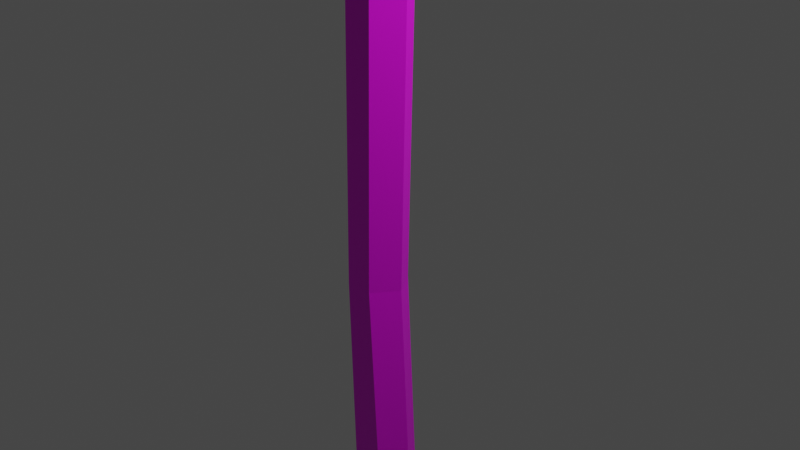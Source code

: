 # Source: saunaaxe.blend  (saved by Blender 3.0.42; exported with 4.5.12 LTS)
import bpy
from mathutils import Matrix  # noqa: F401  (used for matrix-valued properties, if any)

bpy.ops.wm.read_factory_settings(use_empty=True)
scene = bpy.context.scene
scene.name = 'Scene'

# ---- collections
col_collection = bpy.data.collections.new('Collection'); scene.collection.children.link(col_collection)

# ---- images (referenced by path relative to the original .blend; pixels are not part of the script)
import os
ASSET_DIR = os.environ.get("B2B_ASSET_DIR", "")  # directory of the original .blend (textures are referenced by path, not embedded)
HERE = os.path.dirname(os.path.abspath(__file__))  # packed textures are extracted next to this script under _unpacked/

def load_image(name, relpath, width, height, colorspace="sRGB"):
    """Load a texture the original file referenced (path relative to the .blend, or extracted next to this script)."""
    p = next((c for c in (os.path.join(HERE, relpath), os.path.join(ASSET_DIR, relpath)) if relpath and os.path.exists(c)), "")
    if p:
        img = bpy.data.images.load(p, check_existing=True)
        img.name = name
    else:  # same state as the original file: an image datablock whose file is absent (Cycles renders it pink)
        img = bpy.data.images.new(name, width, height)
        img.source = "FILE"
        img.filepath = "//" + (relpath or name)
    img.colorspace_settings.name = colorspace
    return img
img_axepixelcolor_png = load_image('axepixelcolor.png', 'axepixelcolor.png', 1024, 1024, 'sRGB')

# ---- materials (node trees are filled in below, after node groups)
mat_axecolor = bpy.data.materials.new('axecolor')
mat_axecolor.use_transparent_shadow = False

# ---- material node trees
mat_axecolor.use_nodes = True; mat_axecolor.node_tree.nodes.clear()
_N = mat_axecolor.node_tree.nodes; _L = mat_axecolor.node_tree.links
n0 = _N.new('ShaderNodeBsdfPrincipled'); n0.name = 'Principled BSDF'; n0.location = (10, 300)
n0.distribution = 'GGX'
n0.subsurface_method = 'RANDOM_WALK_SKIN'
n0.inputs[3].default_value = 1.45
n0.inputs[27].default_value = (0.0, 0.0, 0.0, 1.0)
n0.inputs[28].default_value = 1.0
n1 = _N.new('ShaderNodeOutputMaterial'); n1.name = 'Material Output'; n1.location = (300, 300)
n2 = _N.new('ShaderNodeTexImage'); n2.name = 'Image Texture'; n2.location = (-280, 280)
n2.image = img_axepixelcolor_png
n2.interpolation = 'Closest'
_L.new(n0.outputs[0], n1.inputs[0])
_L.new(n2.outputs[0], n0.inputs[0])
n1.is_active_output = True

# ---- world
world_world = bpy.data.worlds.new('World'); scene.world = world_world
world_world.use_nodes = True; world_world.node_tree.nodes.clear()
_N = world_world.node_tree.nodes; _L = world_world.node_tree.links
n0 = _N.new('ShaderNodeOutputWorld'); n0.name = 'World Output'; n0.location = (300, 300)
n1 = _N.new('ShaderNodeBackground'); n1.name = 'Background'; n1.location = (10, 300)
n1.inputs[0].default_value = (0.05088, 0.05088, 0.05088, 1.0)
_L.new(n1.outputs[0], n0.inputs[0])
n0.is_active_output = True
world_world.color = (0.05088, 0.05088, 0.05088)
world_world.use_sun_shadow = False
world_world.sun_shadow_jitter_overblur = 0.0

# ---- cameras
cam_camera = bpy.data.cameras.new('Camera')
cam_camera.clip_end = 100.0
cam_camera.ortho_scale = 7.314

# ---- lights
light_light = bpy.data.lights.new('Light', 'POINT')
light_light.transmission_factor = 0.0
light_light.energy = 1000.0
light_light.shadow_soft_size = 0.1
light_light.shadow_maximum_resolution = 0.006
light_light.use_absolute_resolution = True

# ---- meshes
me_plane = bpy.data.meshes.new('Plane')
me_plane.from_pydata([(-1.0, -1.0, 0.0), (1.0, -1.0, 0.0), (-1.0, 1.0, 0.0), (1.0, 1.0, 0.0), (3.438, -1.598, 0.1479), (3.438, 1.598, 0.1479), (-1.0, 0.0, 0.0), (1.0, 0.0, 0.0), (3.656, 0.0, 0.1479), (2.844, 1.4, 0.04796), (2.844, -1.4, 0.04796), (2.961, 0.0, 0.04796), (-1.0, -1.0, 0.3119), (1.0, -1.0, 0.3119), (-1.0, 1.0, 0.3119), (1.0, 1.0, 0.3119), (3.438, -1.598, 0.164), (3.438, 1.598, 0.164), (-1.0, 0.0, 0.3119), (1.0, 0.0, 0.3119), (3.656, 0.0, 0.164), (2.844, 1.4, 0.2639), (2.844, -1.4, 0.2639), (2.961, 0.0, 0.2639), (-0.3762, -1.0, -0.1822), (0.1934, -1.0, -0.1822), (0.24, 1.0, -0.221), (-0.282, 1.0, -0.221), (0.29, 0.0, -0.3605), (-0.29, 0.0, -0.3605), (-0.3762, -1.0, 0.4941), (0.1934, -1.0, 0.4941), (0.24, 1.0, 0.5329), (-0.282, 1.0, 0.5329), (0.29, 0.0, 0.6724), (-0.29, 0.0, 0.6724), (3.438, -1.598, 0.1559), (3.438, 1.598, 0.1559), (3.656, 0.0, 0.1559), (2.844, -1.4, 0.1559), (-1.0, 1.0, 0.1559), (-1.0, 0.0, 0.1559), (1.0, -1.0, 0.1559), (-1.0, -1.0, 0.1559), (1.0, 1.0, 0.1559), (2.844, 1.4, 0.1559), (0.3527, 1.0, 0.1559), (-0.3721, 1.0, 0.1559), (-0.5546, -1.0, 0.1559), (0.4267, -1.0, 0.1559), (-0.29, -1.0, -0.3605), (0.29, -1.0, -0.3605), (-0.29, -1.0, 0.6724), (0.29, -1.0, 0.6724), (-0.7068, -1.0, 0.1559), (0.516, -1.0, 0.1559), (0.713, -13.52, 0.1559), (-0.2189, -13.52, 0.1559), (-0.06444, -13.52, -0.1141), (0.5268, -13.52, -0.1141), (-0.06444, -13.52, 0.426), (0.5268, -13.52, 0.426), (-0.1959, -9.139, 0.4259), (-0.1225, -5.07, 0.4396), (-0.08922, -3.035, 0.4489), (-0.2568, -3.035, 0.1559), (-0.2847, -5.07, 0.1559), (-0.3503, -9.139, 0.1559), (-0.1959, -9.139, -0.114), (-0.1225, -5.07, -0.1277), (-0.08922, -3.035, -0.137), (0.448, -3.035, 0.1559), (0.3976, -5.07, 0.1559), (0.299, -9.139, 0.1559), (0.1129, -9.139, -0.114), (0.202, -5.07, -0.1277), (0.2459, -3.035, -0.137), (0.2459, -3.035, 0.4489), (0.202, -5.07, 0.4396), (0.1129, -9.139, 0.4259), (0.29, 1.0, -0.3605), (-0.29, 1.0, -0.3605), (0.29, 1.0, 0.6724), (-0.29, 1.0, 0.6724), (0.4, 1.0, 0.1559), (-0.396, 1.0, 0.1559), (-0.3721, 1.358, 0.1559), (0.3527, 1.358, 0.1559), (0.24, 1.358, -0.221), (-0.282, 1.358, -0.221), (0.24, 1.358, 0.5329), (-0.282, 1.358, 0.5329), (-0.2846, -11.33, 0.1559), (0.4194, -11.33, 0.1559), (0.2332, -11.33, 0.4259), (-0.1302, -11.33, 0.4259), (-0.1302, -11.33, -0.1141), (0.2332, -11.33, -0.1141)], [], [(32, 46, 87, 90), (38, 20, 16, 36), (1, 7, 11, 10), (5, 8, 11, 9), (29, 81, 80, 28), (35, 83, 14, 18), (12, 52, 35, 18), (50, 29, 28, 51), (10, 39, 42, 1), (22, 23, 19, 13), (23, 20, 17, 21), (82, 83, 35, 34), (5, 37, 38, 8), (43, 12, 18, 41), (2, 6, 41, 40), (45, 44, 15, 21), (28, 80, 3, 7), (39, 36, 16, 22), (28, 7, 1, 51), (55, 42, 13, 53), (37, 45, 21, 17), (85, 40, 14, 83), (44, 84, 82, 15), (97, 59, 58, 96), (43, 54, 52, 12), (97, 93, 56, 59), (52, 53, 34, 35), (23, 21, 15, 19), (38, 37, 17, 20), (23, 22, 16, 20), (4, 8, 38, 36), (11, 7, 3, 9), (34, 19, 15, 82), (11, 8, 4, 10), (13, 19, 34, 53), (74, 68, 69, 75), (95, 92, 57, 60), (0, 50, 54, 43), (30, 64, 77, 31), (3, 80, 84, 44), (81, 2, 40, 85), (42, 39, 22, 13), (5, 9, 45, 37), (51, 1, 42, 55), (2, 81, 29, 6), (9, 3, 44, 45), (46, 26, 88, 87), (41, 18, 14, 40), (10, 4, 36, 39), (6, 0, 43, 41), (30, 31, 53, 52), (56, 61, 60, 57), (48, 30, 52, 54), (31, 49, 55, 53), (24, 48, 54, 50), (49, 25, 51, 55), (58, 59, 56, 57), (24, 25, 76, 70), (93, 94, 61, 56), (92, 96, 58, 57), (48, 24, 70, 65), (65, 70, 69, 66), (78, 79, 73, 72), (70, 76, 75, 69), (72, 73, 74, 75), (94, 95, 60, 61), (25, 24, 50, 51), (68, 67, 66, 69), (77, 64, 63, 78), (49, 31, 77, 71), (71, 77, 78, 72), (66, 67, 62, 63), (30, 48, 65, 64), (64, 65, 66, 63), (78, 63, 62, 79), (25, 49, 71, 76), (76, 71, 72, 75), (0, 6, 29, 50), (27, 26, 80, 81), (32, 33, 83, 82), (46, 32, 82, 84), (33, 47, 85, 83), (26, 46, 84, 80), (47, 27, 81, 85), (88, 89, 86, 87), (86, 91, 90, 87), (26, 27, 89, 88), (27, 47, 86, 89), (47, 33, 91, 86), (33, 32, 90, 91), (79, 62, 95, 94), (67, 68, 96, 92), (73, 79, 94, 93), (62, 67, 92, 95), (74, 73, 93, 97), (74, 97, 96, 68)])
_uv = me_plane.uv_layers.new(name='UVMap')
_uv.uv.foreach_set('vector', [0.7265, 0.7922, 0.7514, 0.7818, 0.7512, 0.8006, 0.7417, 0.8029, 0.7105, 0.3903, 0.7105, 0.3898, 0.7352, 0.3908, 0.7352, 0.3912, 0.8152, 0.4011, 0.8063, 0.4575, 0.718, 0.4155, 0.7535, 0.3965, 0.6323, 0.3892, 0.7105, 0.3909, 0.718, 0.4155, 0.639, 0.4386, 0.8836, 0.439, 0.9508, 0.5064, 0.8882, 0.541, 0.8557, 0.4537, 0.8867, 0.3533, 0.9574, 0.2905, 0.9828, 0.3856, 0.9093, 0.3886, 0.8741, 0.3927, 0.8634, 0.3821, 0.8867, 0.3533, 0.9093, 0.3886, 0.8618, 0.4089, 0.8836, 0.439, 0.8557, 0.4537, 0.8447, 0.4112, 0.7536, 0.396, 0.7538, 0.3918, 0.8158, 0.3938, 0.8153, 0.4004, 0.7538, 0.3871, 0.7197, 0.3657, 0.8106, 0.3297, 0.8157, 0.3865, 0.7197, 0.3657, 0.7105, 0.3898, 0.6324, 0.3863, 0.6424, 0.3375, 0.8975, 0.252, 0.9574, 0.2905, 0.8867, 0.3533, 0.8596, 0.3368, 0.6323, 0.3892, 0.6324, 0.3877, 0.7105, 0.3903, 0.7105, 0.3909, 0.8744, 0.3962, 0.8741, 0.3927, 0.9093, 0.3886, 0.9095, 0.3967, 0.9821, 0.412, 0.9089, 0.4047, 0.9095, 0.3967, 0.9829, 0.3988, 0.5492, 0.3849, 0.299, 0.3766, 0.2997, 0.3559, 0.5497, 0.3706, 0.8557, 0.4537, 0.8882, 0.541, 0.7942, 0.5464, 0.8063, 0.4575, 0.7538, 0.3918, 0.7352, 0.3912, 0.7352, 0.3908, 0.7538, 0.3876, 0.8557, 0.4537, 0.8063, 0.4575, 0.8152, 0.4011, 0.8447, 0.4112, 0.8368, 0.3945, 0.8158, 0.3938, 0.8158, 0.3872, 0.8458, 0.3787, 0.6324, 0.3877, 0.5492, 0.3849, 0.5497, 0.3706, 0.6324, 0.3863, 0.1138, 0.3703, 0.03374, 0.3677, 0.03444, 0.347, 0.1302, 0.3023, 0.299, 0.3766, 0.2194, 0.3739, 0.2071, 0.3049, 0.2997, 0.3559, 0.7168, 0.8583, 0.8042, 0.8493, 0.8035, 0.8728, 0.7164, 0.8728, 0.3929, 0.198, 0.4226, 0.1993, 0.4628, 0.2535, 0.3922, 0.2139, 0.389, 0.926, 0.3883, 0.9391, 0.3002, 0.9391, 0.3012, 0.9262, 0.8634, 0.3821, 0.8458, 0.3783, 0.8596, 0.3368, 0.8867, 0.3533, 0.7197, 0.3657, 0.6424, 0.3375, 0.8044, 0.2404, 0.8106, 0.3297, 0.7105, 0.3903, 0.6324, 0.3877, 0.6324, 0.3863, 0.7105, 0.3898, 0.7197, 0.3657, 0.7538, 0.3871, 0.7352, 0.3908, 0.7105, 0.3898, 0.7352, 0.3915, 0.7105, 0.3909, 0.7105, 0.3903, 0.7352, 0.3912, 0.718, 0.4155, 0.8063, 0.4575, 0.7942, 0.5464, 0.639, 0.4386, 0.8596, 0.3368, 0.8106, 0.3297, 0.8044, 0.2404, 0.8975, 0.252, 0.718, 0.4155, 0.7105, 0.3909, 0.7352, 0.3915, 0.7535, 0.3965, 0.8157, 0.3865, 0.8106, 0.3297, 0.8596, 0.3368, 0.8458, 0.3783, 0.6297, 0.8606, 0.6296, 0.8729, 0.4683, 0.8722, 0.4682, 0.8593, 0.7164, 0.8975, 0.7162, 0.8852, 0.8033, 0.8852, 0.8035, 0.8975, 0.3935, 0.1822, 0.4672, 0.1486, 0.4226, 0.1993, 0.3929, 0.198, 0.3012, 0.9002, 0.3852, 0.8992, 0.3862, 0.9129, 0.3045, 0.9226, 0.2983, 0.3972, 0.2025, 0.4419, 0.2194, 0.3739, 0.299, 0.3766, 0.1256, 0.4393, 0.03305, 0.3883, 0.03374, 0.3677, 0.1138, 0.3703, 0.8158, 0.3938, 0.7538, 0.3918, 0.7538, 0.3876, 0.8158, 0.3872, 0.6323, 0.3892, 0.5487, 0.3993, 0.5492, 0.3849, 0.6324, 0.3877, 0.8448, 0.4109, 0.8153, 0.4004, 0.8158, 0.3938, 0.8368, 0.3945, 0.9821, 0.412, 0.9508, 0.5064, 0.8836, 0.439, 0.9089, 0.4047, 0.5487, 0.3993, 0.2983, 0.3972, 0.299, 0.3766, 0.5492, 0.3849, 0.7514, 0.7818, 0.7748, 0.794, 0.7598, 0.8056, 0.7512, 0.8006, 0.9095, 0.3967, 0.9093, 0.3886, 0.9828, 0.3856, 0.9829, 0.3988, 0.7536, 0.396, 0.7352, 0.3915, 0.7352, 0.3912, 0.7538, 0.3918, 0.9089, 0.4047, 0.8746, 0.3996, 0.8744, 0.3962, 0.9095, 0.3967, 0.4548, 0.235, 0.5126, 0.2374, 0.5216, 0.256, 0.4628, 0.2535, 0.6892, 0.8268, 0.6784, 0.8194, 0.6784, 0.7957, 0.6892, 0.7895, 0.4381, 0.1999, 0.4548, 0.235, 0.4628, 0.2535, 0.4226, 0.1993, 0.848, 0.3848, 0.8399, 0.3946, 0.8368, 0.3945, 0.8458, 0.3787, 0.4576, 0.1663, 0.4381, 0.1999, 0.4226, 0.1993, 0.4672, 0.1486, 0.8399, 0.3946, 0.8475, 0.405, 0.8448, 0.4109, 0.8368, 0.3945, 0.7, 0.7957, 0.7, 0.8194, 0.6892, 0.8268, 0.6892, 0.7895, 0.3012, 0.8701, 0.3045, 0.8477, 0.3862, 0.8574, 0.3852, 0.8711, 0.3883, 0.9391, 0.389, 0.9522, 0.3012, 0.9519, 0.3002, 0.9391, 0.7162, 0.8852, 0.7164, 0.8728, 0.8035, 0.8728, 0.8033, 0.8852, 0.3002, 0.8852, 0.3012, 0.8701, 0.3852, 0.8711, 0.3847, 0.8852, 0.3847, 0.8852, 0.3852, 0.8711, 0.4683, 0.8722, 0.4684, 0.8852, 0.6416, 0.9528, 0.4773, 0.9523, 0.4772, 0.9391, 0.6418, 0.9391, 0.3852, 0.8711, 0.3862, 0.8574, 0.4682, 0.8593, 0.4683, 0.8722, 0.6418, 0.9391, 0.4772, 0.9391, 0.4773, 0.9258, 0.6416, 0.9254, 0.7168, 0.912, 0.7164, 0.8975, 0.8035, 0.8975, 0.8042, 0.9211, 0.5155, 0.1688, 0.4576, 0.1663, 0.4672, 0.1486, 0.526, 0.1511, 0.6296, 0.8729, 0.6296, 0.8852, 0.4684, 0.8852, 0.4683, 0.8722, 0.3862, 0.9129, 0.3852, 0.8992, 0.4683, 0.8981, 0.4682, 0.9111, 0.8036, 0.9391, 0.8037, 0.9554, 0.7226, 0.9532, 0.7227, 0.9391, 0.7227, 0.9391, 0.7226, 0.9532, 0.6416, 0.9528, 0.6418, 0.9391, 0.4684, 0.8852, 0.6296, 0.8852, 0.6296, 0.8974, 0.4683, 0.8981, 0.3012, 0.9002, 0.3002, 0.8852, 0.3847, 0.8852, 0.3852, 0.8992, 0.3852, 0.8992, 0.3847, 0.8852, 0.4684, 0.8852, 0.4683, 0.8981, 0.4682, 0.9111, 0.4683, 0.8981, 0.6296, 0.8974, 0.6297, 0.9097, 0.8037, 0.9227, 0.8036, 0.9391, 0.7227, 0.9391, 0.7226, 0.9249, 0.7226, 0.9249, 0.7227, 0.9391, 0.6418, 0.9391, 0.6416, 0.9254, 0.8746, 0.3996, 0.9089, 0.4047, 0.8836, 0.439, 0.8618, 0.4089, 0.1273, 0.4208, 0.1965, 0.4232, 0.2025, 0.4419, 0.1256, 0.4393, 0.1999, 0.3232, 0.1306, 0.3209, 0.1302, 0.3023, 0.2071, 0.3049, 0.2132, 0.3737, 0.1999, 0.3232, 0.2071, 0.3049, 0.2194, 0.3739, 0.1306, 0.3209, 0.117, 0.3705, 0.1138, 0.3703, 0.1302, 0.3023, 0.1965, 0.4232, 0.2132, 0.3737, 0.2194, 0.3739, 0.2025, 0.4419, 0.117, 0.3705, 0.1273, 0.4208, 0.1256, 0.4393, 0.1138, 0.3703, 0.7598, 0.8056, 0.7587, 0.817, 0.7486, 0.8186, 0.7512, 0.8006, 0.7486, 0.8186, 0.7392, 0.8141, 0.7417, 0.8029, 0.7512, 0.8006, 0.7748, 0.794, 0.7748, 0.8277, 0.7587, 0.817, 0.7598, 0.8056, 0.7748, 0.8277, 0.7483, 0.8385, 0.7486, 0.8186, 0.7587, 0.817, 0.7483, 0.8385, 0.7239, 0.8262, 0.7392, 0.8141, 0.7486, 0.8186, 0.7239, 0.8262, 0.7265, 0.7922, 0.7417, 0.8029, 0.7392, 0.8141, 0.6297, 0.9097, 0.6296, 0.8974, 0.7164, 0.8975, 0.7168, 0.912, 0.6296, 0.8852, 0.6296, 0.8729, 0.7164, 0.8728, 0.7162, 0.8852, 0.4772, 0.9391, 0.4773, 0.9523, 0.389, 0.9522, 0.3883, 0.9391, 0.6296, 0.8974, 0.6296, 0.8852, 0.7162, 0.8852, 0.7164, 0.8975, 0.4773, 0.9258, 0.4772, 0.9391, 0.3883, 0.9391, 0.389, 0.926, 0.6297, 0.8606, 0.7168, 0.8583, 0.7164, 0.8728, 0.6296, 0.8729])
me_plane.materials.append(mat_axecolor)
me_plane.use_remesh_fix_poles = True
me_plane.use_remesh_preserve_attributes = False
me_plane.update()

# ---- objects
ob_light = bpy.data.objects.new('Light', light_light)
ob_camera = bpy.data.objects.new('Camera', cam_camera)
ob_plane = bpy.data.objects.new('Plane', me_plane)

# ---- transforms, parenting, visibility, modifiers, constraints
ob_light.location = (4.076, 1.005, 5.904)
ob_light.rotation_euler = (0.6503, 0.05522, 1.866)
ob_light.lock_rotations_4d = False
ob_light.empty_display_type = 'ARROWS'
ob_light.color = (0.0, 0.0, 0.0, 0.0)
ob_light.lineart.crease_threshold = 0.0
ob_camera.location = (7.359, -6.926, 4.958)
ob_camera.rotation_euler = (1.109, 0.0, 0.8149)
ob_camera.lock_rotations_4d = False
ob_camera.empty_display_type = 'ARROWS'
ob_camera.color = (0.0, 0.0, 0.0, 0.0)
ob_camera.display_type = 'WIRE'
ob_camera.lineart.crease_threshold = 0.0
ob_plane.location = (0.0, -0.09789, 8.522)
ob_plane.rotation_euler = (1.571, -0.0, 0.0)

# ---- collection membership
col_collection.objects.link(ob_light)
col_collection.objects.link(ob_camera)
col_collection.objects.link(ob_plane)

# ---- scene / render settings (as saved in the file)
scene.camera = ob_camera
scene.frame_start = 1; scene.frame_end = 250; scene.frame_set(1)
scene.render.engine = 'BLENDER_EEVEE_NEXT'
scene.cycles.sampling_pattern = 'TABULATED_SOBOL'
scene.cycles.use_light_tree = False
scene.view_settings.view_transform = 'Filmic'
bpy.context.view_layer.update()

